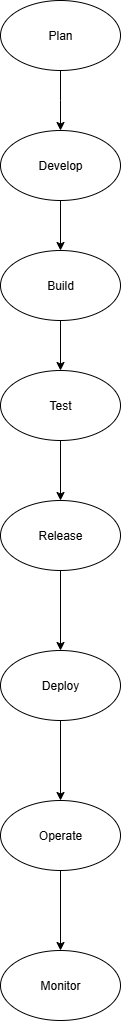

The diagram above was exported from draw.io. Its source (the exported page's mxGraphModel, read from the mxfile embedded in the PNG):
<mxGraphModel dx="1747" dy="1002" grid="1" gridSize="10" guides="1" tooltips="1" connect="1" arrows="1" fold="1" page="1" pageScale="1" pageWidth="850" pageHeight="1100" math="0" shadow="0">
  <root>
    <mxCell id="0" />
    <mxCell id="1" parent="0" />
    <mxCell id="0NmjAsgifLm5XT_D_CDt-3" style="edgeStyle=orthogonalEdgeStyle;rounded=0;orthogonalLoop=1;jettySize=auto;html=1;" edge="1" parent="1" source="0NmjAsgifLm5XT_D_CDt-1">
      <mxGeometry relative="1" as="geometry">
        <mxPoint x="410" y="140" as="targetPoint" />
      </mxGeometry>
    </mxCell>
    <mxCell id="0NmjAsgifLm5XT_D_CDt-1" value="Plan" style="ellipse;whiteSpace=wrap;html=1;" vertex="1" parent="1">
      <mxGeometry x="350" y="10" width="120" height="70" as="geometry" />
    </mxCell>
    <mxCell id="0NmjAsgifLm5XT_D_CDt-4" style="edgeStyle=orthogonalEdgeStyle;rounded=0;orthogonalLoop=1;jettySize=auto;html=1;" edge="1" parent="1" source="0NmjAsgifLm5XT_D_CDt-2" target="0NmjAsgifLm5XT_D_CDt-5">
      <mxGeometry relative="1" as="geometry">
        <mxPoint x="410" y="270" as="targetPoint" />
      </mxGeometry>
    </mxCell>
    <mxCell id="0NmjAsgifLm5XT_D_CDt-2" value="Develop" style="ellipse;whiteSpace=wrap;html=1;" vertex="1" parent="1">
      <mxGeometry x="350" y="140" width="120" height="70" as="geometry" />
    </mxCell>
    <mxCell id="0NmjAsgifLm5XT_D_CDt-6" style="edgeStyle=orthogonalEdgeStyle;rounded=0;orthogonalLoop=1;jettySize=auto;html=1;" edge="1" parent="1" source="0NmjAsgifLm5XT_D_CDt-5" target="0NmjAsgifLm5XT_D_CDt-7">
      <mxGeometry relative="1" as="geometry">
        <mxPoint x="410" y="390" as="targetPoint" />
      </mxGeometry>
    </mxCell>
    <mxCell id="0NmjAsgifLm5XT_D_CDt-5" value="Build" style="ellipse;whiteSpace=wrap;html=1;" vertex="1" parent="1">
      <mxGeometry x="350" y="260" width="120" height="70" as="geometry" />
    </mxCell>
    <mxCell id="0NmjAsgifLm5XT_D_CDt-8" style="edgeStyle=orthogonalEdgeStyle;rounded=0;orthogonalLoop=1;jettySize=auto;html=1;" edge="1" parent="1" source="0NmjAsgifLm5XT_D_CDt-7" target="0NmjAsgifLm5XT_D_CDt-9">
      <mxGeometry relative="1" as="geometry">
        <mxPoint x="410" y="520" as="targetPoint" />
      </mxGeometry>
    </mxCell>
    <mxCell id="0NmjAsgifLm5XT_D_CDt-7" value="Test" style="ellipse;whiteSpace=wrap;html=1;" vertex="1" parent="1">
      <mxGeometry x="350" y="380" width="120" height="70" as="geometry" />
    </mxCell>
    <mxCell id="0NmjAsgifLm5XT_D_CDt-11" value="" style="edgeStyle=orthogonalEdgeStyle;rounded=0;orthogonalLoop=1;jettySize=auto;html=1;" edge="1" parent="1" source="0NmjAsgifLm5XT_D_CDt-9" target="0NmjAsgifLm5XT_D_CDt-10">
      <mxGeometry relative="1" as="geometry" />
    </mxCell>
    <mxCell id="0NmjAsgifLm5XT_D_CDt-9" value="Release" style="ellipse;whiteSpace=wrap;html=1;" vertex="1" parent="1">
      <mxGeometry x="350" y="510" width="120" height="70" as="geometry" />
    </mxCell>
    <mxCell id="0NmjAsgifLm5XT_D_CDt-13" value="" style="edgeStyle=orthogonalEdgeStyle;rounded=0;orthogonalLoop=1;jettySize=auto;html=1;" edge="1" parent="1" source="0NmjAsgifLm5XT_D_CDt-10" target="0NmjAsgifLm5XT_D_CDt-12">
      <mxGeometry relative="1" as="geometry" />
    </mxCell>
    <mxCell id="0NmjAsgifLm5XT_D_CDt-10" value="Deploy" style="ellipse;whiteSpace=wrap;html=1;" vertex="1" parent="1">
      <mxGeometry x="350" y="660" width="120" height="70" as="geometry" />
    </mxCell>
    <mxCell id="0NmjAsgifLm5XT_D_CDt-15" value="" style="edgeStyle=orthogonalEdgeStyle;rounded=0;orthogonalLoop=1;jettySize=auto;html=1;" edge="1" parent="1" source="0NmjAsgifLm5XT_D_CDt-12" target="0NmjAsgifLm5XT_D_CDt-14">
      <mxGeometry relative="1" as="geometry" />
    </mxCell>
    <mxCell id="0NmjAsgifLm5XT_D_CDt-12" value="Operate" style="ellipse;whiteSpace=wrap;html=1;" vertex="1" parent="1">
      <mxGeometry x="350" y="810" width="120" height="70" as="geometry" />
    </mxCell>
    <mxCell id="0NmjAsgifLm5XT_D_CDt-14" value="Monitor" style="ellipse;whiteSpace=wrap;html=1;" vertex="1" parent="1">
      <mxGeometry x="350" y="960" width="120" height="70" as="geometry" />
    </mxCell>
  </root>
</mxGraphModel>